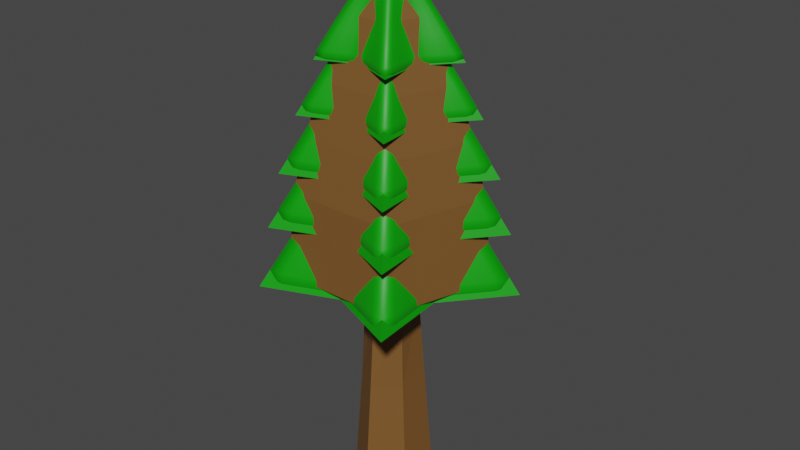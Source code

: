 # Source: Tree.blend  (saved by Blender 2.93.21; exported with 4.5.12 LTS)
import bpy
from mathutils import Matrix  # noqa: F401  (used for matrix-valued properties, if any)

bpy.ops.wm.read_factory_settings(use_empty=True)
scene = bpy.context.scene
scene.name = 'Scene'

# ---- collections
col_lod2 = bpy.data.collections.new('LOD2'); scene.collection.children.link(col_lod2)
col_lod1 = bpy.data.collections.new('LOD1'); scene.collection.children.link(col_lod1)

# ---- materials (node trees are filled in below, after node groups)
mat_brown = bpy.data.materials.new('Brown')
mat_brown.use_transparent_shadow = False
mat_green = bpy.data.materials.new('Green')
mat_green.use_transparent_shadow = False

# ---- material node trees
mat_brown.use_nodes = True; mat_brown.node_tree.nodes.clear()
_N = mat_brown.node_tree.nodes; _L = mat_brown.node_tree.links
n0 = _N.new('ShaderNodeBsdfPrincipled'); n0.name = 'Principled BSDF'; n0.location = (10, 300)
n0.distribution = 'GGX'
n0.subsurface_method = 'BURLEY'
n0.inputs[0].default_value = (0.1921, 0.08755, 0.02184, 1.0)
n0.inputs[3].default_value = 1.45
n0.inputs[27].default_value = (0.0, 0.0, 0.0, 1.0)
n0.inputs[28].default_value = 1.0
n1 = _N.new('ShaderNodeOutputMaterial'); n1.name = 'Material Output'; n1.location = (300, 300)
_L.new(n0.outputs[0], n1.inputs[0])
n1.is_active_output = True
mat_green.use_nodes = True; mat_green.node_tree.nodes.clear()
_N = mat_green.node_tree.nodes; _L = mat_green.node_tree.links
n0 = _N.new('ShaderNodeBsdfPrincipled'); n0.name = 'Principled BSDF'; n0.location = (10, 300)
n0.distribution = 'GGX'
n0.subsurface_method = 'BURLEY'
n0.inputs[0].default_value = (0.0003912, 0.3397, 0.0, 1.0)
n0.inputs[3].default_value = 1.45
n0.inputs[27].default_value = (0.0, 0.0, 0.0, 1.0)
n0.inputs[28].default_value = 1.0
n1 = _N.new('ShaderNodeOutputMaterial'); n1.name = 'Material Output'; n1.location = (300, 300)
_L.new(n0.outputs[0], n1.inputs[0])
n1.is_active_output = True

# ---- world
world_world = bpy.data.worlds.new('World'); scene.world = world_world
world_world.use_nodes = True; world_world.node_tree.nodes.clear()
_N = world_world.node_tree.nodes; _L = world_world.node_tree.links
n0 = _N.new('ShaderNodeOutputWorld'); n0.name = 'World Output'; n0.location = (300, 300)
n1 = _N.new('ShaderNodeBackground'); n1.name = 'Background'; n1.location = (10, 300)
n1.inputs[0].default_value = (0.05088, 0.05088, 0.05088, 1.0)
_L.new(n1.outputs[0], n0.inputs[0])
n0.is_active_output = True
world_world.color = (0.05088, 0.05088, 0.05088)
world_world.use_sun_shadow = False
world_world.sun_shadow_jitter_overblur = 0.0

# ---- meshes
me_cylinder = bpy.data.meshes.new('Cylinder')
me_cylinder.from_pydata([(0.0, 1.0, 1.058), (-3.002e-09, 0.8489, 3.058), (0.866, 0.5, 1.058), (0.7352, 0.4245, 3.058), (0.866, -0.5, 1.058), (0.7352, -0.4245, 3.058), (-8.742e-08, -1.0, 1.058), (-7.722e-08, -0.8489, 3.058), (-0.866, -0.5, 1.058), (-0.7352, -0.4245, 3.058), (-0.866, 0.5, 1.058), (-0.7352, 0.4245, 3.058), (4.667e-09, 1.16, -2.324), (1.086, 0.627, -2.324), (1.005, -0.58, -2.324), (-1.046e-07, -1.254, -2.324), (-1.005, -0.58, -2.324), (-1.086, 0.627, -2.324), (-1.387, 0.8007, -6.759), (-1.283, -0.7408, -6.759), (-1.283e-07, -1.601, -6.759), (1.283, -0.7408, -6.759), (1.387, 0.8007, -6.759), (1.125e-08, 1.482, -6.759)], [], [(0, 1, 3, 2), (2, 3, 5, 4), (4, 5, 7, 6), (6, 7, 9, 8), (3, 1, 11, 9, 7, 5), (8, 9, 11, 10), (10, 11, 1, 0), (6, 8, 16, 15), (2, 4, 14, 13), (8, 10, 17, 16), (0, 2, 13, 12), (4, 6, 15, 14), (10, 0, 12, 17), (13, 14, 21, 22), (15, 16, 19, 20), (17, 12, 23, 18), (12, 13, 22, 23), (14, 15, 20, 21), (16, 17, 18, 19)])
_uv = me_cylinder.uv_layers.new(name='UVMap')
_uv.uv.foreach_set('vector', [1.0, 0.5, 1.0, 1.0, 0.8333, 1.0, 0.8333, 0.5, 0.8333, 0.5, 0.8333, 1.0, 0.6667, 1.0, 0.6667, 0.5, 0.6667, 0.5, 0.6667, 1.0, 0.5, 1.0, 0.5, 0.5, 0.5, 0.5, 0.5, 1.0, 0.3333, 1.0, 0.3333, 0.5, 0.4578, 0.37, 0.25, 0.49, 0.04215, 0.37, 0.04215, 0.13, 0.25, 0.01, 0.4578, 0.13, 0.3333, 0.5, 0.3333, 1.0, 0.1667, 1.0, 0.1667, 0.5, 0.1667, 0.5, 0.1667, 1.0, -8.941e-08, 1.0, -8.941e-08, 0.5, 0.5, 0.5, 0.3333, 0.5, 0.3333, 0.5, 0.5, 0.5, 0.8333, 0.5, 0.6667, 0.5, 0.6667, 0.5, 0.8333, 0.5, 0.3333, 0.5, 0.1667, 0.5, 0.1667, 0.5, 0.3333, 0.5, 1.0, 0.5, 0.8333, 0.5, 0.8333, 0.5, 1.0, 0.5, 0.6667, 0.5, 0.5, 0.5, 0.5, 0.5, 0.6667, 0.5, 0.1667, 0.5, -8.941e-08, 0.5, -8.941e-08, 0.5, 0.1667, 0.5, 0.8333, 0.5, 0.6667, 0.5, 0.6667, 0.5, 0.8333, 0.5, 0.5, 0.5, 0.3333, 0.5, 0.3333, 0.5, 0.5, 0.5, 0.1667, 0.5, -8.941e-08, 0.5, -8.941e-08, 0.5, 0.1667, 0.5, 1.0, 0.5, 0.8333, 0.5, 0.8333, 0.5, 1.0, 0.5, 0.6667, 0.5, 0.5, 0.5, 0.5, 0.5, 0.6667, 0.5, 0.3333, 0.5, 0.1667, 0.5, 0.1667, 0.5, 0.3333, 0.5])
me_cylinder.materials.append(mat_brown)
me_cylinder.use_remesh_fix_poles = True
me_cylinder.use_remesh_preserve_attributes = False
me_cylinder.update()
me_cylinder_001 = bpy.data.meshes.new('Cylinder.001')
me_cylinder_001.from_pydata([(4.219e-08, 4.825, 2.146), (-8.941e-08, -1.431e-07, 9.304), (1.618, 2.227, 2.146), (4.589, 1.491, 2.146), (2.618, -0.8508, 2.146), (2.836, -3.904, 2.146), (-2.774e-07, -2.753, 2.146), (-2.836, -3.904, 2.146), (-2.618, -0.8508, 2.146), (-4.589, 1.491, 2.146), (-1.618, 2.227, 2.146)], [], [(0, 1, 2), (2, 1, 3), (3, 1, 4), (4, 1, 5), (5, 1, 6), (6, 1, 7), (7, 1, 8), (8, 1, 9), (9, 1, 10), (10, 1, 0), (0, 2, 3, 4, 5, 6, 7, 8, 9, 10)])
_uv = me_cylinder_001.uv_layers.new(name='UVMap')
_uv.uv.foreach_set('vector', [1.0, 0.5, 0.9, 1.0, 0.9, 0.5, 0.9, 0.5, 0.8, 1.0, 0.8, 0.5, 0.8, 0.5, 0.7, 1.0, 0.7, 0.5, 0.7, 0.5, 0.6, 1.0, 0.6, 0.5, 0.6, 0.5, 0.5, 1.0, 0.5, 0.5, 0.5, 0.5, 0.4, 1.0, 0.4, 0.5, 0.4, 0.5, 0.3, 1.0, 0.3, 0.5, 0.3, 0.5, 0.2, 1.0, 0.2, 0.5, 0.2, 0.5, 0.1, 1.0, 0.1, 0.5, 0.1, 0.5, -7.451e-08, 1.0, -7.451e-08, 0.5, 0.75, 0.49, 0.8911, 0.4442, 0.9783, 0.3242, 0.9783, 0.1758, 0.8911, 0.05584, 0.75, 0.01, 0.6089, 0.05584, 0.5217, 0.1758, 0.5217, 0.3242, 0.6089, 0.4442])
me_cylinder_001.materials.append(mat_green)
me_cylinder_001.use_remesh_fix_poles = True
me_cylinder_001.use_remesh_preserve_attributes = False
me_cylinder_001.update()
me_cylinder_002 = bpy.data.meshes.new('Cylinder.002')
me_cylinder_002.from_pydata([(4.219e-08, 4.825, 2.146), (-8.941e-08, -1.431e-07, 9.304), (1.618, 2.227, 2.146), (4.589, 1.491, 2.146), (2.618, -0.8508, 2.146), (2.836, -3.904, 2.146), (-2.774e-07, -2.753, 2.146), (-2.836, -3.904, 2.146), (-2.618, -0.8508, 2.146), (-4.589, 1.491, 2.146), (-1.618, 2.227, 2.146)], [], [(0, 1, 2), (2, 1, 3), (3, 1, 4), (4, 1, 5), (5, 1, 6), (6, 1, 7), (7, 1, 8), (8, 1, 9), (9, 1, 10), (10, 1, 0), (0, 2, 3, 4, 5, 6, 7, 8, 9, 10)])
_uv = me_cylinder_002.uv_layers.new(name='UVMap')
_uv.uv.foreach_set('vector', [1.0, 0.5, 0.9, 1.0, 0.9, 0.5, 0.9, 0.5, 0.8, 1.0, 0.8, 0.5, 0.8, 0.5, 0.7, 1.0, 0.7, 0.5, 0.7, 0.5, 0.6, 1.0, 0.6, 0.5, 0.6, 0.5, 0.5, 1.0, 0.5, 0.5, 0.5, 0.5, 0.4, 1.0, 0.4, 0.5, 0.4, 0.5, 0.3, 1.0, 0.3, 0.5, 0.3, 0.5, 0.2, 1.0, 0.2, 0.5, 0.2, 0.5, 0.1, 1.0, 0.1, 0.5, 0.1, 0.5, -7.451e-08, 1.0, -7.451e-08, 0.5, 0.75, 0.49, 0.8911, 0.4442, 0.9783, 0.3242, 0.9783, 0.1758, 0.8911, 0.05584, 0.75, 0.01, 0.6089, 0.05584, 0.5217, 0.1758, 0.5217, 0.3242, 0.6089, 0.4442])
me_cylinder_002.materials.append(mat_green)
me_cylinder_002.use_remesh_fix_poles = True
me_cylinder_002.use_remesh_preserve_attributes = False
me_cylinder_002.update()
me_cylinder_003 = bpy.data.meshes.new('Cylinder.003')
me_cylinder_003.from_pydata([(4.219e-08, 4.825, 2.146), (-8.941e-08, -1.431e-07, 9.304), (1.618, 2.227, 2.146), (4.589, 1.491, 2.146), (2.618, -0.8508, 2.146), (2.836, -3.904, 2.146), (-2.774e-07, -2.753, 2.146), (-2.836, -3.904, 2.146), (-2.618, -0.8508, 2.146), (-4.589, 1.491, 2.146), (-1.618, 2.227, 2.146)], [], [(0, 1, 2), (2, 1, 3), (3, 1, 4), (4, 1, 5), (5, 1, 6), (6, 1, 7), (7, 1, 8), (8, 1, 9), (9, 1, 10), (10, 1, 0), (0, 2, 3, 4, 5, 6, 7, 8, 9, 10)])
_uv = me_cylinder_003.uv_layers.new(name='UVMap')
_uv.uv.foreach_set('vector', [1.0, 0.5, 0.9, 1.0, 0.9, 0.5, 0.9, 0.5, 0.8, 1.0, 0.8, 0.5, 0.8, 0.5, 0.7, 1.0, 0.7, 0.5, 0.7, 0.5, 0.6, 1.0, 0.6, 0.5, 0.6, 0.5, 0.5, 1.0, 0.5, 0.5, 0.5, 0.5, 0.4, 1.0, 0.4, 0.5, 0.4, 0.5, 0.3, 1.0, 0.3, 0.5, 0.3, 0.5, 0.2, 1.0, 0.2, 0.5, 0.2, 0.5, 0.1, 1.0, 0.1, 0.5, 0.1, 0.5, -7.451e-08, 1.0, -7.451e-08, 0.5, 0.75, 0.49, 0.8911, 0.4442, 0.9783, 0.3242, 0.9783, 0.1758, 0.8911, 0.05584, 0.75, 0.01, 0.6089, 0.05584, 0.5217, 0.1758, 0.5217, 0.3242, 0.6089, 0.4442])
me_cylinder_003.materials.append(mat_green)
me_cylinder_003.use_remesh_fix_poles = True
me_cylinder_003.use_remesh_preserve_attributes = False
me_cylinder_003.update()
me_cylinder_004 = bpy.data.meshes.new('Cylinder.004')
me_cylinder_004.from_pydata([(4.219e-08, 4.825, 2.146), (-8.941e-08, -1.431e-07, 9.304), (1.618, 2.227, 2.146), (4.589, 1.491, 2.146), (2.618, -0.8508, 2.146), (2.836, -3.904, 2.146), (-2.774e-07, -2.753, 2.146), (-2.836, -3.904, 2.146), (-2.618, -0.8508, 2.146), (-4.589, 1.491, 2.146), (-1.618, 2.227, 2.146)], [], [(0, 1, 2), (2, 1, 3), (3, 1, 4), (4, 1, 5), (5, 1, 6), (6, 1, 7), (7, 1, 8), (8, 1, 9), (9, 1, 10), (10, 1, 0), (0, 2, 3, 4, 5, 6, 7, 8, 9, 10)])
_uv = me_cylinder_004.uv_layers.new(name='UVMap')
_uv.uv.foreach_set('vector', [1.0, 0.5, 0.9, 1.0, 0.9, 0.5, 0.9, 0.5, 0.8, 1.0, 0.8, 0.5, 0.8, 0.5, 0.7, 1.0, 0.7, 0.5, 0.7, 0.5, 0.6, 1.0, 0.6, 0.5, 0.6, 0.5, 0.5, 1.0, 0.5, 0.5, 0.5, 0.5, 0.4, 1.0, 0.4, 0.5, 0.4, 0.5, 0.3, 1.0, 0.3, 0.5, 0.3, 0.5, 0.2, 1.0, 0.2, 0.5, 0.2, 0.5, 0.1, 1.0, 0.1, 0.5, 0.1, 0.5, -7.451e-08, 1.0, -7.451e-08, 0.5, 0.75, 0.49, 0.8911, 0.4442, 0.9783, 0.3242, 0.9783, 0.1758, 0.8911, 0.05584, 0.75, 0.01, 0.6089, 0.05584, 0.5217, 0.1758, 0.5217, 0.3242, 0.6089, 0.4442])
me_cylinder_004.materials.append(mat_green)
me_cylinder_004.use_remesh_fix_poles = True
me_cylinder_004.use_remesh_preserve_attributes = False
me_cylinder_004.update()
me_cylinder_005 = bpy.data.meshes.new('Cylinder.005')
me_cylinder_005.from_pydata([(4.219e-08, 4.825, 2.146), (-8.941e-08, -1.431e-07, 9.304), (1.618, 2.227, 2.146), (4.589, 1.491, 2.146), (2.618, -0.8508, 2.146), (2.836, -3.904, 2.146), (-2.774e-07, -2.753, 2.146), (-2.836, -3.904, 2.146), (-2.618, -0.8508, 2.146), (-4.589, 1.491, 2.146), (-1.618, 2.227, 2.146)], [], [(0, 1, 2), (2, 1, 3), (3, 1, 4), (4, 1, 5), (5, 1, 6), (6, 1, 7), (7, 1, 8), (8, 1, 9), (9, 1, 10), (10, 1, 0), (0, 2, 3, 4, 5, 6, 7, 8, 9, 10)])
_uv = me_cylinder_005.uv_layers.new(name='UVMap')
_uv.uv.foreach_set('vector', [1.0, 0.5, 0.9, 1.0, 0.9, 0.5, 0.9, 0.5, 0.8, 1.0, 0.8, 0.5, 0.8, 0.5, 0.7, 1.0, 0.7, 0.5, 0.7, 0.5, 0.6, 1.0, 0.6, 0.5, 0.6, 0.5, 0.5, 1.0, 0.5, 0.5, 0.5, 0.5, 0.4, 1.0, 0.4, 0.5, 0.4, 0.5, 0.3, 1.0, 0.3, 0.5, 0.3, 0.5, 0.2, 1.0, 0.2, 0.5, 0.2, 0.5, 0.1, 1.0, 0.1, 0.5, 0.1, 0.5, -7.451e-08, 1.0, -7.451e-08, 0.5, 0.75, 0.49, 0.8911, 0.4442, 0.9783, 0.3242, 0.9783, 0.1758, 0.8911, 0.05584, 0.75, 0.01, 0.6089, 0.05584, 0.5217, 0.1758, 0.5217, 0.3242, 0.6089, 0.4442])
me_cylinder_005.materials.append(mat_green)
me_cylinder_005.use_remesh_fix_poles = True
me_cylinder_005.use_remesh_preserve_attributes = False
me_cylinder_005.update()
me_cylinder_011 = bpy.data.meshes.new('Cylinder.011')
me_cylinder_011.from_pydata([(4.219e-08, 4.825, 2.509), (-8.941e-08, -1.431e-07, 9.304), (1.618, 2.227, 2.509), (4.589, 1.491, 2.509), (2.618, -0.8508, 2.509), (2.836, -3.904, 2.509), (-2.774e-07, -2.753, 2.509), (-2.836, -3.904, 2.509), (-2.618, -0.8508, 2.509), (-4.589, 1.491, 2.509), (-1.618, 2.227, 2.509), (3.16e-08, 4.413, 2.016), (1.48, 2.037, 2.016), (4.197, 1.364, 2.016), (2.395, -0.7781, 2.016), (2.594, -3.57, 2.016), (-2.607e-07, -2.518, 2.016), (-2.594, -3.57, 2.016), (-2.395, -0.7781, 2.016), (-4.197, 1.364, 2.016), (-1.48, 2.037, 2.016)], [], [(0, 1, 2), (2, 1, 3), (3, 1, 4), (4, 1, 5), (5, 1, 6), (6, 1, 7), (7, 1, 8), (8, 1, 9), (9, 1, 10), (10, 1, 0), (4, 5, 15, 14), (11, 12, 13, 14, 15, 16, 17, 18, 19, 20), (8, 9, 19, 18), (5, 6, 16, 15), (2, 3, 13, 12), (9, 10, 20, 19), (6, 7, 17, 16), (3, 4, 14, 13), (10, 0, 11, 20), (0, 2, 12, 11), (7, 8, 18, 17)])
me_cylinder_011.polygons.foreach_set('use_smooth', [True] * 21)
_k = {(0, 2): 0.45098, (0, 1): 0.45098, (2, 3): 0.45098, (3, 4): 0.45098, (4, 5): 0.45098, (5, 6): 0.45098, (6, 7): 0.45098, (7, 8): 0.45098, (8, 9): 0.45098, (9, 10): 0.45098, (0, 10): 0.45098, (1, 2): 0.45098, (1, 3): 0.45098, (1, 4): 0.45098, (1, 5): 0.45098, (1, 6): 0.45098, (1, 7): 0.45098, (1, 8): 0.45098, (1, 9): 0.45098, (1, 10): 0.45098, (11, 12): 0.45098, (12, 13): 0.45098, (13, 14): 0.45098, (14, 15): 0.45098, (15, 16): 0.45098, (16, 17): 0.45098, (17, 18): 0.45098, (18, 19): 0.45098, (19, 20): 0.45098, (11, 20): 0.45098, (5, 15): 0.45098, (4, 14): 0.45098, (9, 19): 0.45098, (8, 18): 0.45098, (6, 16): 0.45098, (3, 13): 0.45098, (2, 12): 0.45098, (10, 20): 0.45098, (7, 17): 0.45098, (0, 11): 0.45098}
me_cylinder_011.attributes.new('crease_edge', 'FLOAT', 'EDGE').data.foreach_set('value', [_k.get((min(e.vertices), max(e.vertices)), 0.0) for e in me_cylinder_011.edges])
_uv = me_cylinder_011.uv_layers.new(name='UVMap')
_uv.uv.foreach_set('vector', [1.0, 0.5, 0.9, 1.0, 0.9, 0.5, 0.9, 0.5, 0.8, 1.0, 0.8, 0.5, 0.8, 0.5, 0.7, 1.0, 0.7, 0.5, 0.7, 0.5, 0.6, 1.0, 0.6, 0.5, 0.6, 0.5, 0.5, 1.0, 0.5, 0.5, 0.5, 0.5, 0.4, 1.0, 0.4, 0.5, 0.4, 0.5, 0.3, 1.0, 0.3, 0.5, 0.3, 0.5, 0.2, 1.0, 0.2, 0.5, 0.2, 0.5, 0.1, 1.0, 0.1, 0.5, 0.1, 0.5, -7.451e-08, 1.0, -7.451e-08, 0.5, 0.7, 0.5, 0.6, 0.5, 0.6, 0.5, 0.7, 0.5, 0.75, 0.49, 0.8911, 0.4442, 0.9783, 0.3242, 0.9783, 0.1758, 0.8911, 0.05584, 0.75, 0.01, 0.6089, 0.05584, 0.5217, 0.1758, 0.5217, 0.3242, 0.6089, 0.4442, 0.3, 0.5, 0.2, 0.5, 0.2, 0.5, 0.3, 0.5, 0.6, 0.5, 0.5, 0.5, 0.5, 0.5, 0.6, 0.5, 0.9, 0.5, 0.8, 0.5, 0.8, 0.5, 0.9, 0.5, 0.2, 0.5, 0.1, 0.5, 0.1, 0.5, 0.2, 0.5, 0.5, 0.5, 0.4, 0.5, 0.4, 0.5, 0.5, 0.5, 0.8, 0.5, 0.7, 0.5, 0.7, 0.5, 0.8, 0.5, 0.1, 0.5, -7.451e-08, 0.5, -7.451e-08, 0.5, 0.1, 0.5, 1.0, 0.5, 0.9, 0.5, 0.9, 0.5, 1.0, 0.5, 0.4, 0.5, 0.3, 0.5, 0.3, 0.5, 0.4, 0.5])
me_cylinder_011.materials.append(mat_green)
me_cylinder_011.use_remesh_fix_poles = True
me_cylinder_011.use_remesh_preserve_attributes = False
me_cylinder_011.update()
me_cylinder_013 = bpy.data.meshes.new('Cylinder.013')
me_cylinder_013.from_pydata([(4.219e-08, 4.825, 2.509), (-8.941e-08, -1.431e-07, 9.304), (1.618, 2.227, 2.509), (4.589, 1.491, 2.509), (2.618, -0.8508, 2.509), (2.836, -3.904, 2.509), (-2.774e-07, -2.753, 2.509), (-2.836, -3.904, 2.509), (-2.618, -0.8508, 2.509), (-4.589, 1.491, 2.509), (-1.618, 2.227, 2.509), (3.16e-08, 4.413, 2.016), (1.48, 2.037, 2.016), (4.197, 1.364, 2.016), (2.395, -0.7781, 2.016), (2.594, -3.57, 2.016), (-2.607e-07, -2.518, 2.016), (-2.594, -3.57, 2.016), (-2.395, -0.7781, 2.016), (-4.197, 1.364, 2.016), (-1.48, 2.037, 2.016)], [], [(0, 1, 2), (2, 1, 3), (3, 1, 4), (4, 1, 5), (5, 1, 6), (6, 1, 7), (7, 1, 8), (8, 1, 9), (9, 1, 10), (10, 1, 0), (4, 5, 15, 14), (11, 12, 13, 14, 15, 16, 17, 18, 19, 20), (8, 9, 19, 18), (5, 6, 16, 15), (2, 3, 13, 12), (9, 10, 20, 19), (6, 7, 17, 16), (3, 4, 14, 13), (10, 0, 11, 20), (0, 2, 12, 11), (7, 8, 18, 17)])
me_cylinder_013.polygons.foreach_set('use_smooth', [True] * 21)
_k = {(0, 2): 0.45098, (0, 1): 0.45098, (2, 3): 0.45098, (3, 4): 0.45098, (4, 5): 0.45098, (5, 6): 0.45098, (6, 7): 0.45098, (7, 8): 0.45098, (8, 9): 0.45098, (9, 10): 0.45098, (0, 10): 0.45098, (1, 2): 0.45098, (1, 3): 0.45098, (1, 4): 0.45098, (1, 5): 0.45098, (1, 6): 0.45098, (1, 7): 0.45098, (1, 8): 0.45098, (1, 9): 0.45098, (1, 10): 0.45098, (11, 12): 0.45098, (12, 13): 0.45098, (13, 14): 0.45098, (14, 15): 0.45098, (15, 16): 0.45098, (16, 17): 0.45098, (17, 18): 0.45098, (18, 19): 0.45098, (19, 20): 0.45098, (11, 20): 0.45098, (5, 15): 0.45098, (4, 14): 0.45098, (9, 19): 0.45098, (8, 18): 0.45098, (6, 16): 0.45098, (3, 13): 0.45098, (2, 12): 0.45098, (10, 20): 0.45098, (7, 17): 0.45098, (0, 11): 0.45098}
me_cylinder_013.attributes.new('crease_edge', 'FLOAT', 'EDGE').data.foreach_set('value', [_k.get((min(e.vertices), max(e.vertices)), 0.0) for e in me_cylinder_013.edges])
_uv = me_cylinder_013.uv_layers.new(name='UVMap')
_uv.uv.foreach_set('vector', [1.0, 0.5, 0.9, 1.0, 0.9, 0.5, 0.9, 0.5, 0.8, 1.0, 0.8, 0.5, 0.8, 0.5, 0.7, 1.0, 0.7, 0.5, 0.7, 0.5, 0.6, 1.0, 0.6, 0.5, 0.6, 0.5, 0.5, 1.0, 0.5, 0.5, 0.5, 0.5, 0.4, 1.0, 0.4, 0.5, 0.4, 0.5, 0.3, 1.0, 0.3, 0.5, 0.3, 0.5, 0.2, 1.0, 0.2, 0.5, 0.2, 0.5, 0.1, 1.0, 0.1, 0.5, 0.1, 0.5, -7.451e-08, 1.0, -7.451e-08, 0.5, 0.7, 0.5, 0.6, 0.5, 0.6, 0.5, 0.7, 0.5, 0.75, 0.49, 0.8911, 0.4442, 0.9783, 0.3242, 0.9783, 0.1758, 0.8911, 0.05584, 0.75, 0.01, 0.6089, 0.05584, 0.5217, 0.1758, 0.5217, 0.3242, 0.6089, 0.4442, 0.3, 0.5, 0.2, 0.5, 0.2, 0.5, 0.3, 0.5, 0.6, 0.5, 0.5, 0.5, 0.5, 0.5, 0.6, 0.5, 0.9, 0.5, 0.8, 0.5, 0.8, 0.5, 0.9, 0.5, 0.2, 0.5, 0.1, 0.5, 0.1, 0.5, 0.2, 0.5, 0.5, 0.5, 0.4, 0.5, 0.4, 0.5, 0.5, 0.5, 0.8, 0.5, 0.7, 0.5, 0.7, 0.5, 0.8, 0.5, 0.1, 0.5, -7.451e-08, 0.5, -7.451e-08, 0.5, 0.1, 0.5, 1.0, 0.5, 0.9, 0.5, 0.9, 0.5, 1.0, 0.5, 0.4, 0.5, 0.3, 0.5, 0.3, 0.5, 0.4, 0.5])
me_cylinder_013.materials.append(mat_green)
me_cylinder_013.use_remesh_fix_poles = True
me_cylinder_013.use_remesh_preserve_attributes = False
me_cylinder_013.update()
me_cylinder_014 = bpy.data.meshes.new('Cylinder.014')
me_cylinder_014.from_pydata([(4.219e-08, 4.825, 2.509), (-8.941e-08, -1.431e-07, 9.304), (1.618, 2.227, 2.509), (4.589, 1.491, 2.509), (2.618, -0.8508, 2.509), (2.836, -3.904, 2.509), (-2.774e-07, -2.753, 2.509), (-2.836, -3.904, 2.509), (-2.618, -0.8508, 2.509), (-4.589, 1.491, 2.509), (-1.618, 2.227, 2.509), (3.16e-08, 4.413, 2.016), (1.48, 2.037, 2.016), (4.197, 1.364, 2.016), (2.395, -0.7781, 2.016), (2.594, -3.57, 2.016), (-2.607e-07, -2.518, 2.016), (-2.594, -3.57, 2.016), (-2.395, -0.7781, 2.016), (-4.197, 1.364, 2.016), (-1.48, 2.037, 2.016)], [], [(0, 1, 2), (2, 1, 3), (3, 1, 4), (4, 1, 5), (5, 1, 6), (6, 1, 7), (7, 1, 8), (8, 1, 9), (9, 1, 10), (10, 1, 0), (4, 5, 15, 14), (11, 12, 13, 14, 15, 16, 17, 18, 19, 20), (8, 9, 19, 18), (5, 6, 16, 15), (2, 3, 13, 12), (9, 10, 20, 19), (6, 7, 17, 16), (3, 4, 14, 13), (10, 0, 11, 20), (0, 2, 12, 11), (7, 8, 18, 17)])
me_cylinder_014.polygons.foreach_set('use_smooth', [True] * 21)
_k = {(0, 2): 0.45098, (0, 1): 0.45098, (2, 3): 0.45098, (3, 4): 0.45098, (4, 5): 0.45098, (5, 6): 0.45098, (6, 7): 0.45098, (7, 8): 0.45098, (8, 9): 0.45098, (9, 10): 0.45098, (0, 10): 0.45098, (1, 2): 0.45098, (1, 3): 0.45098, (1, 4): 0.45098, (1, 5): 0.45098, (1, 6): 0.45098, (1, 7): 0.45098, (1, 8): 0.45098, (1, 9): 0.45098, (1, 10): 0.45098, (11, 12): 0.45098, (12, 13): 0.45098, (13, 14): 0.45098, (14, 15): 0.45098, (15, 16): 0.45098, (16, 17): 0.45098, (17, 18): 0.45098, (18, 19): 0.45098, (19, 20): 0.45098, (11, 20): 0.45098, (5, 15): 0.45098, (4, 14): 0.45098, (9, 19): 0.45098, (8, 18): 0.45098, (6, 16): 0.45098, (3, 13): 0.45098, (2, 12): 0.45098, (10, 20): 0.45098, (7, 17): 0.45098, (0, 11): 0.45098}
me_cylinder_014.attributes.new('crease_edge', 'FLOAT', 'EDGE').data.foreach_set('value', [_k.get((min(e.vertices), max(e.vertices)), 0.0) for e in me_cylinder_014.edges])
_uv = me_cylinder_014.uv_layers.new(name='UVMap')
_uv.uv.foreach_set('vector', [1.0, 0.5, 0.9, 1.0, 0.9, 0.5, 0.9, 0.5, 0.8, 1.0, 0.8, 0.5, 0.8, 0.5, 0.7, 1.0, 0.7, 0.5, 0.7, 0.5, 0.6, 1.0, 0.6, 0.5, 0.6, 0.5, 0.5, 1.0, 0.5, 0.5, 0.5, 0.5, 0.4, 1.0, 0.4, 0.5, 0.4, 0.5, 0.3, 1.0, 0.3, 0.5, 0.3, 0.5, 0.2, 1.0, 0.2, 0.5, 0.2, 0.5, 0.1, 1.0, 0.1, 0.5, 0.1, 0.5, -7.451e-08, 1.0, -7.451e-08, 0.5, 0.7, 0.5, 0.6, 0.5, 0.6, 0.5, 0.7, 0.5, 0.75, 0.49, 0.8911, 0.4442, 0.9783, 0.3242, 0.9783, 0.1758, 0.8911, 0.05584, 0.75, 0.01, 0.6089, 0.05584, 0.5217, 0.1758, 0.5217, 0.3242, 0.6089, 0.4442, 0.3, 0.5, 0.2, 0.5, 0.2, 0.5, 0.3, 0.5, 0.6, 0.5, 0.5, 0.5, 0.5, 0.5, 0.6, 0.5, 0.9, 0.5, 0.8, 0.5, 0.8, 0.5, 0.9, 0.5, 0.2, 0.5, 0.1, 0.5, 0.1, 0.5, 0.2, 0.5, 0.5, 0.5, 0.4, 0.5, 0.4, 0.5, 0.5, 0.5, 0.8, 0.5, 0.7, 0.5, 0.7, 0.5, 0.8, 0.5, 0.1, 0.5, -7.451e-08, 0.5, -7.451e-08, 0.5, 0.1, 0.5, 1.0, 0.5, 0.9, 0.5, 0.9, 0.5, 1.0, 0.5, 0.4, 0.5, 0.3, 0.5, 0.3, 0.5, 0.4, 0.5])
me_cylinder_014.materials.append(mat_green)
me_cylinder_014.use_remesh_fix_poles = True
me_cylinder_014.use_remesh_preserve_attributes = False
me_cylinder_014.update()
me_cylinder_015 = bpy.data.meshes.new('Cylinder.015')
me_cylinder_015.from_pydata([(4.219e-08, 4.825, 2.509), (-8.941e-08, -1.431e-07, 9.304), (1.618, 2.227, 2.509), (4.589, 1.491, 2.509), (2.618, -0.8508, 2.509), (2.836, -3.904, 2.509), (-2.774e-07, -2.753, 2.509), (-2.836, -3.904, 2.509), (-2.618, -0.8508, 2.509), (-4.589, 1.491, 2.509), (-1.618, 2.227, 2.509), (3.16e-08, 4.413, 2.016), (1.48, 2.037, 2.016), (4.197, 1.364, 2.016), (2.395, -0.7781, 2.016), (2.594, -3.57, 2.016), (-2.607e-07, -2.518, 2.016), (-2.594, -3.57, 2.016), (-2.395, -0.7781, 2.016), (-4.197, 1.364, 2.016), (-1.48, 2.037, 2.016)], [], [(0, 1, 2), (2, 1, 3), (3, 1, 4), (4, 1, 5), (5, 1, 6), (6, 1, 7), (7, 1, 8), (8, 1, 9), (9, 1, 10), (10, 1, 0), (4, 5, 15, 14), (11, 12, 13, 14, 15, 16, 17, 18, 19, 20), (8, 9, 19, 18), (5, 6, 16, 15), (2, 3, 13, 12), (9, 10, 20, 19), (6, 7, 17, 16), (3, 4, 14, 13), (10, 0, 11, 20), (0, 2, 12, 11), (7, 8, 18, 17)])
me_cylinder_015.polygons.foreach_set('use_smooth', [True] * 21)
_k = {(0, 2): 0.45098, (0, 1): 0.45098, (2, 3): 0.45098, (3, 4): 0.45098, (4, 5): 0.45098, (5, 6): 0.45098, (6, 7): 0.45098, (7, 8): 0.45098, (8, 9): 0.45098, (9, 10): 0.45098, (0, 10): 0.45098, (1, 2): 0.45098, (1, 3): 0.45098, (1, 4): 0.45098, (1, 5): 0.45098, (1, 6): 0.45098, (1, 7): 0.45098, (1, 8): 0.45098, (1, 9): 0.45098, (1, 10): 0.45098, (11, 12): 0.45098, (12, 13): 0.45098, (13, 14): 0.45098, (14, 15): 0.45098, (15, 16): 0.45098, (16, 17): 0.45098, (17, 18): 0.45098, (18, 19): 0.45098, (19, 20): 0.45098, (11, 20): 0.45098, (5, 15): 0.45098, (4, 14): 0.45098, (9, 19): 0.45098, (8, 18): 0.45098, (6, 16): 0.45098, (3, 13): 0.45098, (2, 12): 0.45098, (10, 20): 0.45098, (7, 17): 0.45098, (0, 11): 0.45098}
me_cylinder_015.attributes.new('crease_edge', 'FLOAT', 'EDGE').data.foreach_set('value', [_k.get((min(e.vertices), max(e.vertices)), 0.0) for e in me_cylinder_015.edges])
_uv = me_cylinder_015.uv_layers.new(name='UVMap')
_uv.uv.foreach_set('vector', [1.0, 0.5, 0.9, 1.0, 0.9, 0.5, 0.9, 0.5, 0.8, 1.0, 0.8, 0.5, 0.8, 0.5, 0.7, 1.0, 0.7, 0.5, 0.7, 0.5, 0.6, 1.0, 0.6, 0.5, 0.6, 0.5, 0.5, 1.0, 0.5, 0.5, 0.5, 0.5, 0.4, 1.0, 0.4, 0.5, 0.4, 0.5, 0.3, 1.0, 0.3, 0.5, 0.3, 0.5, 0.2, 1.0, 0.2, 0.5, 0.2, 0.5, 0.1, 1.0, 0.1, 0.5, 0.1, 0.5, -7.451e-08, 1.0, -7.451e-08, 0.5, 0.7, 0.5, 0.6, 0.5, 0.6, 0.5, 0.7, 0.5, 0.75, 0.49, 0.8911, 0.4442, 0.9783, 0.3242, 0.9783, 0.1758, 0.8911, 0.05584, 0.75, 0.01, 0.6089, 0.05584, 0.5217, 0.1758, 0.5217, 0.3242, 0.6089, 0.4442, 0.3, 0.5, 0.2, 0.5, 0.2, 0.5, 0.3, 0.5, 0.6, 0.5, 0.5, 0.5, 0.5, 0.5, 0.6, 0.5, 0.9, 0.5, 0.8, 0.5, 0.8, 0.5, 0.9, 0.5, 0.2, 0.5, 0.1, 0.5, 0.1, 0.5, 0.2, 0.5, 0.5, 0.5, 0.4, 0.5, 0.4, 0.5, 0.5, 0.5, 0.8, 0.5, 0.7, 0.5, 0.7, 0.5, 0.8, 0.5, 0.1, 0.5, -7.451e-08, 0.5, -7.451e-08, 0.5, 0.1, 0.5, 1.0, 0.5, 0.9, 0.5, 0.9, 0.5, 1.0, 0.5, 0.4, 0.5, 0.3, 0.5, 0.3, 0.5, 0.4, 0.5])
me_cylinder_015.materials.append(mat_green)
me_cylinder_015.use_remesh_fix_poles = True
me_cylinder_015.use_remesh_preserve_attributes = False
me_cylinder_015.update()
me_cylinder_016 = bpy.data.meshes.new('Cylinder.016')
me_cylinder_016.from_pydata([(4.219e-08, 4.825, 2.509), (-8.941e-08, -1.431e-07, 9.304), (1.618, 2.227, 2.509), (4.589, 1.491, 2.509), (2.618, -0.8508, 2.509), (2.836, -3.904, 2.509), (-2.774e-07, -2.753, 2.509), (-2.836, -3.904, 2.509), (-2.618, -0.8508, 2.509), (-4.589, 1.491, 2.509), (-1.618, 2.227, 2.509), (3.16e-08, 4.413, 2.016), (1.48, 2.037, 2.016), (4.197, 1.364, 2.016), (2.395, -0.7781, 2.016), (2.594, -3.57, 2.016), (-2.607e-07, -2.518, 2.016), (-2.594, -3.57, 2.016), (-2.395, -0.7781, 2.016), (-4.197, 1.364, 2.016), (-1.48, 2.037, 2.016)], [], [(0, 1, 2), (2, 1, 3), (3, 1, 4), (4, 1, 5), (5, 1, 6), (6, 1, 7), (7, 1, 8), (8, 1, 9), (9, 1, 10), (10, 1, 0), (4, 5, 15, 14), (11, 12, 13, 14, 15, 16, 17, 18, 19, 20), (8, 9, 19, 18), (5, 6, 16, 15), (2, 3, 13, 12), (9, 10, 20, 19), (6, 7, 17, 16), (3, 4, 14, 13), (10, 0, 11, 20), (0, 2, 12, 11), (7, 8, 18, 17)])
me_cylinder_016.polygons.foreach_set('use_smooth', [True] * 21)
_k = {(0, 2): 0.45098, (0, 1): 0.45098, (2, 3): 0.45098, (3, 4): 0.45098, (4, 5): 0.45098, (5, 6): 0.45098, (6, 7): 0.45098, (7, 8): 0.45098, (8, 9): 0.45098, (9, 10): 0.45098, (0, 10): 0.45098, (1, 2): 0.45098, (1, 3): 0.45098, (1, 4): 0.45098, (1, 5): 0.45098, (1, 6): 0.45098, (1, 7): 0.45098, (1, 8): 0.45098, (1, 9): 0.45098, (1, 10): 0.45098, (11, 12): 0.45098, (12, 13): 0.45098, (13, 14): 0.45098, (14, 15): 0.45098, (15, 16): 0.45098, (16, 17): 0.45098, (17, 18): 0.45098, (18, 19): 0.45098, (19, 20): 0.45098, (11, 20): 0.45098, (5, 15): 0.45098, (4, 14): 0.45098, (9, 19): 0.45098, (8, 18): 0.45098, (6, 16): 0.45098, (3, 13): 0.45098, (2, 12): 0.45098, (10, 20): 0.45098, (7, 17): 0.45098, (0, 11): 0.45098}
me_cylinder_016.attributes.new('crease_edge', 'FLOAT', 'EDGE').data.foreach_set('value', [_k.get((min(e.vertices), max(e.vertices)), 0.0) for e in me_cylinder_016.edges])
_uv = me_cylinder_016.uv_layers.new(name='UVMap')
_uv.uv.foreach_set('vector', [1.0, 0.5, 0.9, 1.0, 0.9, 0.5, 0.9, 0.5, 0.8, 1.0, 0.8, 0.5, 0.8, 0.5, 0.7, 1.0, 0.7, 0.5, 0.7, 0.5, 0.6, 1.0, 0.6, 0.5, 0.6, 0.5, 0.5, 1.0, 0.5, 0.5, 0.5, 0.5, 0.4, 1.0, 0.4, 0.5, 0.4, 0.5, 0.3, 1.0, 0.3, 0.5, 0.3, 0.5, 0.2, 1.0, 0.2, 0.5, 0.2, 0.5, 0.1, 1.0, 0.1, 0.5, 0.1, 0.5, -7.451e-08, 1.0, -7.451e-08, 0.5, 0.7, 0.5, 0.6, 0.5, 0.6, 0.5, 0.7, 0.5, 0.75, 0.49, 0.8911, 0.4442, 0.9783, 0.3242, 0.9783, 0.1758, 0.8911, 0.05584, 0.75, 0.01, 0.6089, 0.05584, 0.5217, 0.1758, 0.5217, 0.3242, 0.6089, 0.4442, 0.3, 0.5, 0.2, 0.5, 0.2, 0.5, 0.3, 0.5, 0.6, 0.5, 0.5, 0.5, 0.5, 0.5, 0.6, 0.5, 0.9, 0.5, 0.8, 0.5, 0.8, 0.5, 0.9, 0.5, 0.2, 0.5, 0.1, 0.5, 0.1, 0.5, 0.2, 0.5, 0.5, 0.5, 0.4, 0.5, 0.4, 0.5, 0.5, 0.5, 0.8, 0.5, 0.7, 0.5, 0.7, 0.5, 0.8, 0.5, 0.1, 0.5, -7.451e-08, 0.5, -7.451e-08, 0.5, 0.1, 0.5, 1.0, 0.5, 0.9, 0.5, 0.9, 0.5, 1.0, 0.5, 0.4, 0.5, 0.3, 0.5, 0.3, 0.5, 0.4, 0.5])
me_cylinder_016.materials.append(mat_green)
me_cylinder_016.use_remesh_fix_poles = True
me_cylinder_016.use_remesh_preserve_attributes = False
me_cylinder_016.update()
me_cylinder_006 = bpy.data.meshes.new('Cylinder.006')
me_cylinder_006.from_pydata([(-1.541e-09, 0.9224, 1.058), (-4.459e-10, 0.8215, 2.355), (0.7989, 0.4612, 1.058), (0.7114, 0.4107, 2.355), (0.7989, -0.4612, 1.058), (0.7114, -0.4107, 2.355), (-8.218e-08, -0.9224, 1.058), (-7.226e-08, -0.8215, 2.355), (-0.7989, -0.4612, 1.058), (-0.7114, -0.4107, 2.355), (-0.7989, 0.4612, 1.058), (-0.7114, 0.4107, 2.355), (4.667e-09, 1.16, -2.651), (1.086, 0.627, -2.651), (1.005, -0.58, -2.651), (-1.046e-07, -1.254, -2.651), (-1.005, -0.58, -2.651), (-1.086, 0.627, -2.651), (-1.387, 0.8007, -6.747), (-1.283, -0.7408, -6.747), (-1.283e-07, -1.601, -6.747), (1.283, -0.7408, -6.747), (1.387, 0.8007, -6.747), (1.125e-08, 1.482, -6.747), (-6.394e-08, 3.753, 2.455), (-3.569, 1.16, 2.455), (-2.206, -3.036, 2.455), (2.206, -3.036, 2.455), (3.569, 1.16, 2.455), (-4.782e-08, 3.457, 5.622), (-3.288, 1.068, 5.622), (-2.032, -2.797, 5.622), (2.032, -2.797, 5.622), (3.288, 1.068, 5.622), (-2.781e-08, 2.972, 7.651), (-2.827, 0.9184, 7.651), (-1.747, -2.404, 7.651), (1.747, -2.404, 7.651), (2.827, 0.9184, 7.651), (-2.655e-09, 2.362, 9.585), (-2.246, 0.7299, 9.585), (-1.388, -1.911, 9.585), (1.388, -1.911, 9.585), (2.246, 0.7299, 9.585), (4.545e-08, 1.45, 11.79), (-1.379, 0.4479, 11.79), (-0.852, -1.173, 11.79), (0.852, -1.173, 11.79), (1.379, 0.4479, 11.79), (4.86e-08, 1.175e-07, 13.92)], [], [(0, 1, 3, 2), (2, 3, 5, 4), (4, 5, 7, 6), (6, 7, 9, 8), (28, 5, 3), (8, 9, 11, 10), (10, 11, 1, 0), (6, 8, 16, 15), (2, 4, 14, 13), (8, 10, 17, 16), (0, 2, 13, 12), (4, 6, 15, 14), (10, 0, 12, 17), (13, 14, 21, 22), (15, 16, 19, 20), (17, 12, 23, 18), (12, 13, 22, 23), (14, 15, 20, 21), (16, 17, 18, 19), (24, 28, 33, 29), (27, 26, 31, 32), (25, 24, 29, 30), (28, 27, 32, 33), (26, 25, 30, 31), (33, 32, 37, 38), (31, 30, 35, 36), (29, 33, 38, 34), (32, 31, 36, 37), (30, 29, 34, 35), (34, 38, 43, 39), (37, 36, 41, 42), (35, 34, 39, 40), (38, 37, 42, 43), (36, 35, 40, 41), (43, 42, 47, 48), (41, 40, 45, 46), (39, 43, 48, 44), (42, 41, 46, 47), (40, 39, 44, 45), (44, 48, 49), (47, 46, 49), (45, 44, 49), (48, 47, 49), (46, 45, 49), (27, 7, 5), (26, 7, 27), (25, 9, 26), (24, 11, 25), (24, 3, 1), (28, 27, 5), (26, 9, 7), (25, 11, 9), (24, 1, 11), (24, 28, 3)])
_uv = me_cylinder_006.uv_layers.new(name='UVMap')
_uv.uv.foreach_set('vector', [1.0, 0.5, 1.0, 1.0, 0.8333, 1.0, 0.8333, 0.5, 0.8333, 0.5, 0.8333, 1.0, 0.6667, 1.0, 0.6667, 0.5, 0.6667, 0.5, 0.6667, 1.0, 0.5, 1.0, 0.5, 0.5, 0.5, 0.5, 0.5, 1.0, 0.3333, 1.0, 0.3333, 0.5, 0.0, 0.0, 0.6667, 1.0, 0.8333, 1.0, 0.3333, 0.5, 0.3333, 1.0, 0.1667, 1.0, 0.1667, 0.5, 0.1667, 0.5, 0.1667, 1.0, -8.941e-08, 1.0, -8.941e-08, 0.5, 0.5, 0.5, 0.3333, 0.5, 0.3333, 0.5, 0.5, 0.5, 0.8333, 0.5, 0.6667, 0.5, 0.6667, 0.5, 0.8333, 0.5, 0.3333, 0.5, 0.1667, 0.5, 0.1667, 0.5, 0.3333, 0.5, 1.0, 0.5, 0.8333, 0.5, 0.8333, 0.5, 1.0, 0.5, 0.6667, 0.5, 0.5, 0.5, 0.5, 0.5, 0.6667, 0.5, 0.1667, 0.5, -8.941e-08, 0.5, -8.941e-08, 0.5, 0.1667, 0.5, 0.8333, 0.5, 0.6667, 0.5, 0.6667, 0.5, 0.8333, 0.5, 0.5, 0.5, 0.3333, 0.5, 0.3333, 0.5, 0.5, 0.5, 0.1667, 0.5, -8.941e-08, 0.5, -8.941e-08, 0.5, 0.1667, 0.5, 1.0, 0.5, 0.8333, 0.5, 0.8333, 0.5, 1.0, 0.5, 0.6667, 0.5, 0.5, 0.5, 0.5, 0.5, 0.6667, 0.5, 0.3333, 0.5, 0.1667, 0.5, 0.1667, 0.5, 0.3333, 0.5, 0.0, 0.0, 0.0, 0.0, 0.0, 0.0, 0.0, 0.0, 0.0, 0.0, 0.0, 0.0, 0.0, 0.0, 0.0, 0.0, 0.0, 0.0, 0.0, 0.0, 0.0, 0.0, 0.0, 0.0, 0.0, 0.0, 0.0, 0.0, 0.0, 0.0, 0.0, 0.0, 0.0, 0.0, 0.0, 0.0, 0.0, 0.0, 0.0, 0.0, 0.0, 0.0, 0.0, 0.0, 0.0, 0.0, 0.0, 0.0, 0.0, 0.0, 0.0, 0.0, 0.0, 0.0, 0.0, 0.0, 0.0, 0.0, 0.0, 0.0, 0.0, 0.0, 0.0, 0.0, 0.0, 0.0, 0.0, 0.0, 0.0, 0.0, 0.0, 0.0, 0.0, 0.0, 0.0, 0.0, 0.0, 0.0, 0.0, 0.0, 0.0, 0.0, 0.0, 0.0, 0.0, 0.0, 0.0, 0.0, 0.0, 0.0, 0.0, 0.0, 0.0, 0.0, 0.0, 0.0, 0.0, 0.0, 0.0, 0.0, 0.0, 0.0, 0.0, 0.0, 0.0, 0.0, 0.0, 0.0, 0.0, 0.0, 0.0, 0.0, 0.0, 0.0, 0.0, 0.0, 0.0, 0.0, 0.0, 0.0, 0.0, 0.0, 0.0, 0.0, 0.0, 0.0, 0.0, 0.0, 0.0, 0.0, 0.0, 0.0, 0.0, 0.0, 0.0, 0.0, 0.0, 0.0, 0.0, 0.0, 0.0, 0.0, 0.0, 0.0, 0.0, 0.0, 0.0, 0.0, 0.0, 0.0, 0.0, 0.0, 0.0, 0.0, 0.0, 0.0, 0.0, 0.0, 0.0, 0.0, 0.0, 0.0, 0.0, 0.0, 0.0, 0.0, 0.0, 0.0, 0.0, 0.0, 0.0, 0.0, 0.0, 0.0, 0.0, 0.0, 0.0, 0.0, 0.0, 0.0, 0.0, 0.0, 0.0, 0.0, 0.0, 0.0, 0.0, 0.0, 0.0, 0.0, 0.0, 0.0, 0.5, 1.0, 0.6667, 1.0, 0.0, 0.0, 0.5, 1.0, 0.0, 0.0, 0.0, 0.0, 0.3333, 1.0, 0.0, 0.0, 0.0, 0.0, 0.1667, 1.0, 0.0, 0.0, 0.0, 0.0, 0.8333, 1.0, 1.0, 1.0, 0.0, 0.0, 0.0, 0.0, 0.6667, 1.0, 0.0, 0.0, 0.3333, 1.0, 0.5, 1.0, 0.0, 0.0, 0.1667, 1.0, 0.3333, 1.0, 0.0, 0.0, -8.941e-08, 1.0, 0.1667, 1.0, 0.0, 0.0, 0.0, 0.0, 0.8333, 1.0])
me_cylinder_006.materials.append(mat_brown)
me_cylinder_006.use_remesh_fix_poles = True
me_cylinder_006.use_remesh_preserve_attributes = False
me_cylinder_006.update()

# ---- objects
ob_trunk = bpy.data.objects.new('Trunk', me_cylinder)
ob_branches1 = bpy.data.objects.new('Branches1', me_cylinder_001)
ob_branches2 = bpy.data.objects.new('Branches2', me_cylinder_002)
ob_branches3 = bpy.data.objects.new('Branches3', me_cylinder_003)
ob_branches4 = bpy.data.objects.new('Branches4', me_cylinder_004)
ob_branches5 = bpy.data.objects.new('Branches5', me_cylinder_005)
ob_branches1_001 = bpy.data.objects.new('Branches1.001', me_cylinder_011)
ob_branches1_002 = bpy.data.objects.new('Branches1.002', me_cylinder_013)
ob_branches1_003 = bpy.data.objects.new('Branches1.003', me_cylinder_014)
ob_branches1_004 = bpy.data.objects.new('Branches1.004', me_cylinder_015)
ob_branches1_005 = bpy.data.objects.new('Branches1.005', me_cylinder_016)
ob_collider = bpy.data.objects.new('Collider', me_cylinder_006)

# ---- transforms, parenting, visibility, modifiers, constraints
ob_trunk.location = (0.0, 0.0, 0.0)
ob_branches1.location = (0.0, 0.0, 0.0)
ob_branches2.location = (0.0, 0.0, 2.472)
ob_branches2.scale = (0.9117, 0.9117, 0.9117)
ob_branches3.location = (0.0, 0.0, 4.673)
ob_branches3.scale = (0.8156, 0.8156, 0.8156)
ob_branches4.location = (0.0, 0.0, 7.013)
ob_branches4.scale = (0.6774, 0.6774, 0.6774)
ob_branches5.location = (0.0, 0.0, 9.183)
ob_branches5.scale = (0.5393, 0.5393, 0.5393)
ob_branches1_001.location = (0.0, 0.0, 0.0)
_m = ob_branches1_001.modifiers.new('Subdivision', 'SUBSURF')
_m.levels = 2
ob_branches1_002.location = (0.0, 0.0, 2.606)
ob_branches1_002.scale = (0.9036, 0.9036, 0.9036)
_m = ob_branches1_002.modifiers.new('Subdivision', 'SUBSURF')
_m.levels = 2
ob_branches1_003.location = (0.0, 0.0, 4.742)
ob_branches1_003.scale = (0.8125, 0.8125, 0.8125)
_m = ob_branches1_003.modifiers.new('Subdivision', 'SUBSURF')
_m.levels = 2
ob_branches1_004.location = (0.0, 0.0, 7.016)
ob_branches1_004.scale = (0.6827, 0.6827, 0.6827)
_m = ob_branches1_004.modifiers.new('Subdivision', 'SUBSURF')
_m.levels = 2
ob_branches1_005.location = (0.0, 0.0, 9.132)
ob_branches1_005.scale = (0.5599, 0.5599, 0.5599)
_m = ob_branches1_005.modifiers.new('Subdivision', 'SUBSURF')
_m.levels = 2
ob_collider.location = (0.0, 0.0, 0.0)

# ---- collection membership
col_lod2.objects.link(ob_trunk)
col_lod2.objects.link(ob_branches1)
col_lod2.objects.link(ob_branches2)
col_lod2.objects.link(ob_branches3)
col_lod2.objects.link(ob_branches4)
col_lod2.objects.link(ob_branches5)
col_lod1.objects.link(ob_branches1_001)
col_lod1.objects.link(ob_branches1_002)
col_lod1.objects.link(ob_branches1_003)
col_lod1.objects.link(ob_branches1_004)
col_lod1.objects.link(ob_branches1_005)
col_lod1.objects.link(ob_collider)

# ---- scene / render settings (as saved in the file)
scene.frame_start = 1; scene.frame_end = 250; scene.frame_set(1)
scene.render.engine = 'BLENDER_EEVEE_NEXT'
scene.cycles.use_denoising = False
scene.cycles.samples = 128
scene.cycles.sampling_pattern = 'TABULATED_SOBOL'
scene.cycles.use_adaptive_sampling = False
scene.cycles.use_light_tree = False
scene.view_settings.view_transform = 'Filmic'
bpy.context.view_layer.update()

# ---- added for rendering (the .blend has no active camera and no usable light): camera, sun
cam_auto = bpy.data.cameras.new('AutoCamera')
cam_auto.lens = 50.0
cam_auto.sensor_width = 36.0
cam_auto.clip_end = 1000.0
ob_auto_camera = bpy.data.objects.new('AutoCamera', cam_auto)
scene.collection.objects.link(ob_auto_camera)
ob_auto_camera.location = (22.7699, -26.8632, 22.007)
ob_auto_camera.rotation_euler = (1.09748, -7.21219e-08, 0.694738)
scene.camera = ob_auto_camera
light_auto_sun = bpy.data.lights.new('AutoSun', 'SUN')
light_auto_sun.energy = 3.0
light_auto_sun.angle = 0.0523599
ob_auto_sun = bpy.data.objects.new('AutoSun', light_auto_sun)
scene.collection.objects.link(ob_auto_sun)
ob_auto_sun.rotation_euler = (0.872665, 0.174533, 0.523599)
bpy.context.view_layer.update()
